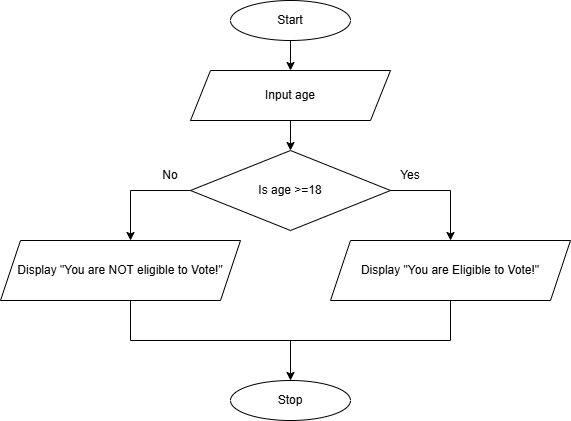

The diagram above was exported from draw.io. Its source (the exported page's mxGraphModel, read from the mxfile embedded in the PNG):
<mxGraphModel dx="1042" dy="562" grid="1" gridSize="10" guides="1" tooltips="1" connect="1" arrows="1" fold="1" page="1" pageScale="1" pageWidth="827" pageHeight="1169" math="0" shadow="0">
  <root>
    <mxCell id="0" />
    <mxCell id="1" parent="0" />
    <mxCell id="h6qH6tsp5zaJXQFBD6Hr-1" parent="1" style="ellipse;whiteSpace=wrap;html=1;" value="Start" vertex="1">
      <mxGeometry height="40" width="120" x="340" y="10" as="geometry" />
    </mxCell>
    <mxCell id="h6qH6tsp5zaJXQFBD6Hr-2" edge="1" parent="1" source="h6qH6tsp5zaJXQFBD6Hr-1" style="endArrow=classic;html=1;rounded=0;exitX=0.5;exitY=1;exitDx=0;exitDy=0;" value="">
      <mxGeometry height="50" relative="1" width="50" as="geometry">
        <mxPoint x="390" y="320" as="sourcePoint" />
        <mxPoint x="400" y="80" as="targetPoint" />
      </mxGeometry>
    </mxCell>
    <mxCell id="h6qH6tsp5zaJXQFBD6Hr-3" parent="1" style="shape=parallelogram;perimeter=parallelogramPerimeter;whiteSpace=wrap;html=1;fixedSize=1;" value="Input age" vertex="1">
      <mxGeometry height="50" width="200" x="300" y="80" as="geometry" />
    </mxCell>
    <mxCell id="h6qH6tsp5zaJXQFBD6Hr-4" edge="1" parent="1" source="h6qH6tsp5zaJXQFBD6Hr-3" style="endArrow=classic;html=1;rounded=0;exitX=0.5;exitY=1;exitDx=0;exitDy=0;" value="">
      <mxGeometry height="50" relative="1" width="50" as="geometry">
        <mxPoint x="390" y="320" as="sourcePoint" />
        <mxPoint x="400" y="160" as="targetPoint" />
      </mxGeometry>
    </mxCell>
    <mxCell id="h6qH6tsp5zaJXQFBD6Hr-6" parent="1" style="rhombus;whiteSpace=wrap;html=1;" value="Is age &amp;gt;=18" vertex="1">
      <mxGeometry height="80" width="200" x="300" y="160" as="geometry" />
    </mxCell>
    <mxCell id="h6qH6tsp5zaJXQFBD6Hr-7" edge="1" parent="1" source="h6qH6tsp5zaJXQFBD6Hr-6" style="endArrow=none;html=1;rounded=0;exitX=1;exitY=0.5;exitDx=0;exitDy=0;" value="">
      <mxGeometry height="50" relative="1" width="50" as="geometry">
        <mxPoint x="390" y="320" as="sourcePoint" />
        <mxPoint x="560" y="200" as="targetPoint" />
      </mxGeometry>
    </mxCell>
    <mxCell id="h6qH6tsp5zaJXQFBD6Hr-8" edge="1" parent="1" style="endArrow=none;html=1;rounded=0;entryX=0;entryY=0.5;entryDx=0;entryDy=0;" target="h6qH6tsp5zaJXQFBD6Hr-6" value="">
      <mxGeometry height="50" relative="1" width="50" as="geometry">
        <mxPoint x="240" y="200" as="sourcePoint" />
        <mxPoint x="440" y="270" as="targetPoint" />
      </mxGeometry>
    </mxCell>
    <mxCell id="h6qH6tsp5zaJXQFBD6Hr-9" edge="1" parent="1" style="endArrow=classic;html=1;rounded=0;" value="">
      <mxGeometry height="50" relative="1" width="50" as="geometry">
        <mxPoint x="240" y="200" as="sourcePoint" />
        <mxPoint x="240" y="250" as="targetPoint" />
      </mxGeometry>
    </mxCell>
    <mxCell id="h6qH6tsp5zaJXQFBD6Hr-10" edge="1" parent="1" style="endArrow=classic;html=1;rounded=0;" value="">
      <mxGeometry height="50" relative="1" width="50" as="geometry">
        <mxPoint x="560" y="200" as="sourcePoint" />
        <mxPoint x="560" y="250" as="targetPoint" />
      </mxGeometry>
    </mxCell>
    <mxCell id="h6qH6tsp5zaJXQFBD6Hr-11" parent="1" style="shape=parallelogram;perimeter=parallelogramPerimeter;whiteSpace=wrap;html=1;fixedSize=1;" value="Display &quot;You are NOT eligible to Vote!&quot;" vertex="1">
      <mxGeometry height="60" width="240" x="110" y="250" as="geometry" />
    </mxCell>
    <mxCell id="h6qH6tsp5zaJXQFBD6Hr-12" parent="1" style="shape=parallelogram;perimeter=parallelogramPerimeter;whiteSpace=wrap;html=1;fixedSize=1;" value="Display &quot;You are Eligible to Vote!&quot;" vertex="1">
      <mxGeometry height="60" width="240" x="440" y="250" as="geometry" />
    </mxCell>
    <mxCell id="h6qH6tsp5zaJXQFBD6Hr-13" edge="1" parent="1" style="endArrow=none;html=1;rounded=0;" value="">
      <mxGeometry height="50" relative="1" width="50" as="geometry">
        <mxPoint x="240" y="350" as="sourcePoint" />
        <mxPoint x="240" y="310" as="targetPoint" />
      </mxGeometry>
    </mxCell>
    <mxCell id="h6qH6tsp5zaJXQFBD6Hr-14" edge="1" parent="1" style="endArrow=none;html=1;rounded=0;entryX=0.5;entryY=1;entryDx=0;entryDy=0;" target="h6qH6tsp5zaJXQFBD6Hr-12" value="">
      <mxGeometry height="50" relative="1" width="50" as="geometry">
        <mxPoint x="560" y="350" as="sourcePoint" />
        <mxPoint x="240" y="340" as="targetPoint" />
      </mxGeometry>
    </mxCell>
    <mxCell id="h6qH6tsp5zaJXQFBD6Hr-15" edge="1" parent="1" style="endArrow=none;html=1;rounded=0;" value="">
      <mxGeometry height="50" relative="1" width="50" as="geometry">
        <mxPoint x="240" y="350" as="sourcePoint" />
        <mxPoint x="560" y="350" as="targetPoint" />
      </mxGeometry>
    </mxCell>
    <mxCell id="h6qH6tsp5zaJXQFBD6Hr-16" edge="1" parent="1" style="endArrow=classic;html=1;rounded=0;" value="">
      <mxGeometry height="50" relative="1" width="50" as="geometry">
        <mxPoint x="400" y="350" as="sourcePoint" />
        <mxPoint x="400" y="390" as="targetPoint" />
      </mxGeometry>
    </mxCell>
    <mxCell id="h6qH6tsp5zaJXQFBD6Hr-17" parent="1" style="ellipse;whiteSpace=wrap;html=1;" value="Stop" vertex="1">
      <mxGeometry height="40" width="120" x="340" y="390" as="geometry" />
    </mxCell>
    <mxCell id="SZkm9rGo9cD7gbgEYxjO-1" parent="1" style="text;html=1;whiteSpace=wrap;strokeColor=none;fillColor=none;align=center;verticalAlign=middle;rounded=0;" value="Yes" vertex="1">
      <mxGeometry height="30" width="60" x="490" y="170" as="geometry" />
    </mxCell>
    <mxCell id="SZkm9rGo9cD7gbgEYxjO-2" parent="1" style="text;html=1;whiteSpace=wrap;strokeColor=none;fillColor=none;align=center;verticalAlign=middle;rounded=0;" value="No" vertex="1">
      <mxGeometry height="30" width="60" x="250" y="170" as="geometry" />
    </mxCell>
  </root>
</mxGraphModel>